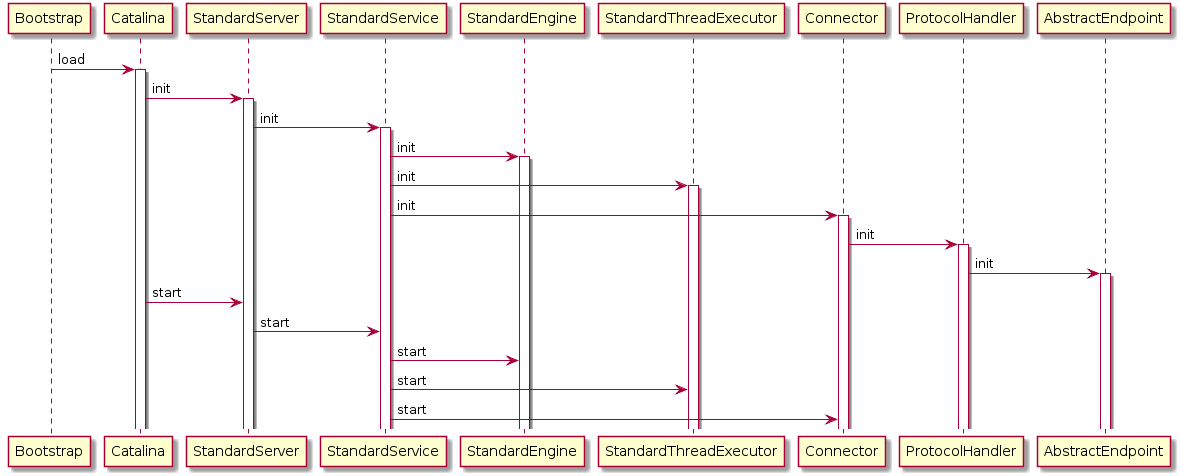

The diagram above was rendered by PlantUML. Its source (embedded in the PNG):
@startuml
Bootstrap -> Catalina: load
activate Catalina

Catalina -> StandardServer: init
activate StandardServer

StandardServer -> StandardService :init
activate StandardService

StandardService -> StandardEngine : init
activate StandardEngine

StandardService -> StandardThreadExecutor : init
activate StandardThreadExecutor

StandardService -> Connector : init
activate Connector

Connector -> ProtocolHandler : init
activate ProtocolHandler

ProtocolHandler -> AbstractEndpoint : init
activate AbstractEndpoint

Catalina -> StandardServer : start
StandardServer -> StandardService :start
StandardService -> StandardEngine :start
StandardService -> StandardThreadExecutor :start
StandardService -> Connector :start
@enduml